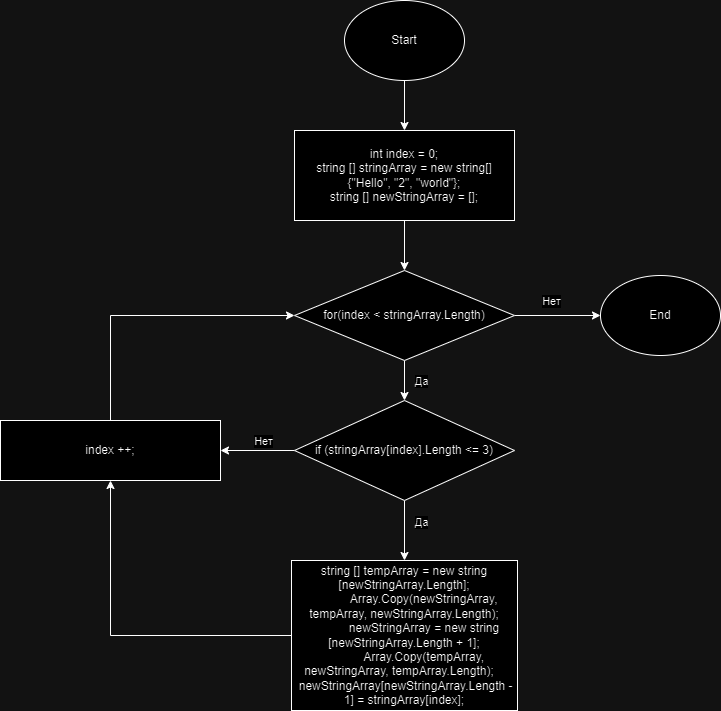

The diagram above was exported from draw.io. Its source (the exported page's mxGraphModel, read from the mxfile embedded in the PNG):
<mxGraphModel dx="1434" dy="780" grid="1" gridSize="10" guides="1" tooltips="1" connect="1" arrows="1" fold="1" page="1" pageScale="1" pageWidth="827" pageHeight="1169" math="0" shadow="0">
  <root>
    <mxCell id="WIyWlLk6GJQsqaUBKTNV-0" />
    <mxCell id="WIyWlLk6GJQsqaUBKTNV-1" parent="WIyWlLk6GJQsqaUBKTNV-0" />
    <mxCell id="4O0j2BrK1MzXFuElR3u4-2" style="edgeStyle=orthogonalEdgeStyle;rounded=0;orthogonalLoop=1;jettySize=auto;html=1;" parent="WIyWlLk6GJQsqaUBKTNV-1" source="4O0j2BrK1MzXFuElR3u4-0" target="4O0j2BrK1MzXFuElR3u4-1" edge="1">
      <mxGeometry relative="1" as="geometry" />
    </mxCell>
    <mxCell id="4O0j2BrK1MzXFuElR3u4-0" value="Start" style="ellipse;whiteSpace=wrap;html=1;" parent="WIyWlLk6GJQsqaUBKTNV-1" vertex="1">
      <mxGeometry x="354" width="120" height="80" as="geometry" />
    </mxCell>
    <mxCell id="4O0j2BrK1MzXFuElR3u4-21" style="edgeStyle=orthogonalEdgeStyle;rounded=0;orthogonalLoop=1;jettySize=auto;html=1;entryX=0.5;entryY=0;entryDx=0;entryDy=0;" parent="WIyWlLk6GJQsqaUBKTNV-1" source="4O0j2BrK1MzXFuElR3u4-1" target="4O0j2BrK1MzXFuElR3u4-19" edge="1">
      <mxGeometry relative="1" as="geometry" />
    </mxCell>
    <mxCell id="4O0j2BrK1MzXFuElR3u4-1" value="&lt;div&gt;&lt;br&gt;&lt;/div&gt;&lt;div&gt;int index = 0;&lt;/div&gt;string [] stringArray = new string[] {&quot;Hello&quot;, &quot;2&quot;, &quot;world&quot;};&lt;div&gt;string [] newStringArray = []&lt;span style=&quot;background-color: initial;&quot;&gt;;&lt;/span&gt;&lt;/div&gt;&lt;div&gt;&lt;div&gt;&lt;br&gt;&lt;/div&gt;&lt;/div&gt;" style="rounded=0;whiteSpace=wrap;html=1;" parent="WIyWlLk6GJQsqaUBKTNV-1" vertex="1">
      <mxGeometry x="304" y="130" width="220" height="90" as="geometry" />
    </mxCell>
    <mxCell id="4O0j2BrK1MzXFuElR3u4-11" style="edgeStyle=orthogonalEdgeStyle;rounded=0;orthogonalLoop=1;jettySize=auto;html=1;entryX=0.5;entryY=0;entryDx=0;entryDy=0;" parent="WIyWlLk6GJQsqaUBKTNV-1" source="4O0j2BrK1MzXFuElR3u4-5" target="4O0j2BrK1MzXFuElR3u4-10" edge="1">
      <mxGeometry relative="1" as="geometry" />
    </mxCell>
    <mxCell id="4O0j2BrK1MzXFuElR3u4-12" value="Да" style="edgeLabel;html=1;align=center;verticalAlign=middle;resizable=0;points=[];" parent="4O0j2BrK1MzXFuElR3u4-11" vertex="1" connectable="0">
      <mxGeometry x="-0.3056" y="2" relative="1" as="geometry">
        <mxPoint x="14" as="offset" />
      </mxGeometry>
    </mxCell>
    <mxCell id="4O0j2BrK1MzXFuElR3u4-16" style="edgeStyle=orthogonalEdgeStyle;rounded=0;orthogonalLoop=1;jettySize=auto;html=1;entryX=1;entryY=0.5;entryDx=0;entryDy=0;" parent="WIyWlLk6GJQsqaUBKTNV-1" source="4O0j2BrK1MzXFuElR3u4-5" target="4O0j2BrK1MzXFuElR3u4-14" edge="1">
      <mxGeometry relative="1" as="geometry" />
    </mxCell>
    <mxCell id="4O0j2BrK1MzXFuElR3u4-17" value="Нет" style="edgeLabel;html=1;align=center;verticalAlign=middle;resizable=0;points=[];" parent="4O0j2BrK1MzXFuElR3u4-16" vertex="1" connectable="0">
      <mxGeometry x="-0.1364" relative="1" as="geometry">
        <mxPoint y="-10" as="offset" />
      </mxGeometry>
    </mxCell>
    <mxCell id="4O0j2BrK1MzXFuElR3u4-5" value="if (stringArray[index].Length &amp;lt;= 3)" style="rhombus;whiteSpace=wrap;html=1;" parent="WIyWlLk6GJQsqaUBKTNV-1" vertex="1">
      <mxGeometry x="304" y="400" width="220" height="100" as="geometry" />
    </mxCell>
    <mxCell id="4O0j2BrK1MzXFuElR3u4-15" style="edgeStyle=orthogonalEdgeStyle;rounded=0;orthogonalLoop=1;jettySize=auto;html=1;entryX=0.5;entryY=1;entryDx=0;entryDy=0;" parent="WIyWlLk6GJQsqaUBKTNV-1" source="4O0j2BrK1MzXFuElR3u4-10" target="4O0j2BrK1MzXFuElR3u4-14" edge="1">
      <mxGeometry relative="1" as="geometry" />
    </mxCell>
    <mxCell id="4O0j2BrK1MzXFuElR3u4-10" value="string [] tempArray = new string [newStringArray.Length];&lt;br&gt;&amp;nbsp; &amp;nbsp; &amp;nbsp; &amp;nbsp; &amp;nbsp; &amp;nbsp; Array.Copy(newStringArray, tempArray, newStringArray.Length);&lt;br&gt;&amp;nbsp; &amp;nbsp; &amp;nbsp; &amp;nbsp; &amp;nbsp; &amp;nbsp; newStringArray = new string [newStringArray.Length + 1]; &lt;br&gt;&amp;nbsp; &amp;nbsp; &amp;nbsp; &amp;nbsp; &amp;nbsp; &amp;nbsp; Array.Copy(tempArray, newStringArray, tempArray.Length);&amp;nbsp; &amp;nbsp; &amp;nbsp;newStringArray[newStringArray.Length - 1] = stringArray[index];" style="rounded=0;whiteSpace=wrap;html=1;" parent="WIyWlLk6GJQsqaUBKTNV-1" vertex="1">
      <mxGeometry x="301" y="560" width="226" height="150" as="geometry" />
    </mxCell>
    <mxCell id="4O0j2BrK1MzXFuElR3u4-20" style="edgeStyle=orthogonalEdgeStyle;rounded=0;orthogonalLoop=1;jettySize=auto;html=1;entryX=0;entryY=0.5;entryDx=0;entryDy=0;" parent="WIyWlLk6GJQsqaUBKTNV-1" source="4O0j2BrK1MzXFuElR3u4-14" target="4O0j2BrK1MzXFuElR3u4-19" edge="1">
      <mxGeometry relative="1" as="geometry">
        <Array as="points">
          <mxPoint x="120" y="315" />
        </Array>
      </mxGeometry>
    </mxCell>
    <mxCell id="4O0j2BrK1MzXFuElR3u4-14" value="index ++;" style="rounded=0;whiteSpace=wrap;html=1;" parent="WIyWlLk6GJQsqaUBKTNV-1" vertex="1">
      <mxGeometry x="10" y="420" width="220" height="60" as="geometry" />
    </mxCell>
    <mxCell id="4O0j2BrK1MzXFuElR3u4-22" style="edgeStyle=orthogonalEdgeStyle;rounded=0;orthogonalLoop=1;jettySize=auto;html=1;entryX=0.5;entryY=0;entryDx=0;entryDy=0;" parent="WIyWlLk6GJQsqaUBKTNV-1" source="4O0j2BrK1MzXFuElR3u4-19" target="4O0j2BrK1MzXFuElR3u4-5" edge="1">
      <mxGeometry relative="1" as="geometry" />
    </mxCell>
    <mxCell id="4O0j2BrK1MzXFuElR3u4-23" value="Да" style="edgeLabel;html=1;align=center;verticalAlign=middle;resizable=0;points=[];" parent="4O0j2BrK1MzXFuElR3u4-22" vertex="1" connectable="0">
      <mxGeometry y="-1" relative="1" as="geometry">
        <mxPoint x="17" as="offset" />
      </mxGeometry>
    </mxCell>
    <mxCell id="4O0j2BrK1MzXFuElR3u4-25" style="edgeStyle=orthogonalEdgeStyle;rounded=0;orthogonalLoop=1;jettySize=auto;html=1;entryX=0;entryY=0.5;entryDx=0;entryDy=0;" parent="WIyWlLk6GJQsqaUBKTNV-1" source="4O0j2BrK1MzXFuElR3u4-19" target="4O0j2BrK1MzXFuElR3u4-24" edge="1">
      <mxGeometry relative="1" as="geometry" />
    </mxCell>
    <mxCell id="4O0j2BrK1MzXFuElR3u4-26" value="Нет" style="edgeLabel;html=1;align=center;verticalAlign=middle;resizable=0;points=[];" parent="4O0j2BrK1MzXFuElR3u4-25" vertex="1" connectable="0">
      <mxGeometry x="0.0698" relative="1" as="geometry">
        <mxPoint x="-10" y="-15" as="offset" />
      </mxGeometry>
    </mxCell>
    <mxCell id="4O0j2BrK1MzXFuElR3u4-19" value="for(index &amp;lt; stringArray.Length)" style="rhombus;whiteSpace=wrap;html=1;" parent="WIyWlLk6GJQsqaUBKTNV-1" vertex="1">
      <mxGeometry x="304" y="270" width="220" height="90" as="geometry" />
    </mxCell>
    <mxCell id="4O0j2BrK1MzXFuElR3u4-24" value="End" style="ellipse;whiteSpace=wrap;html=1;" parent="WIyWlLk6GJQsqaUBKTNV-1" vertex="1">
      <mxGeometry x="610" y="275" width="120" height="80" as="geometry" />
    </mxCell>
  </root>
</mxGraphModel>